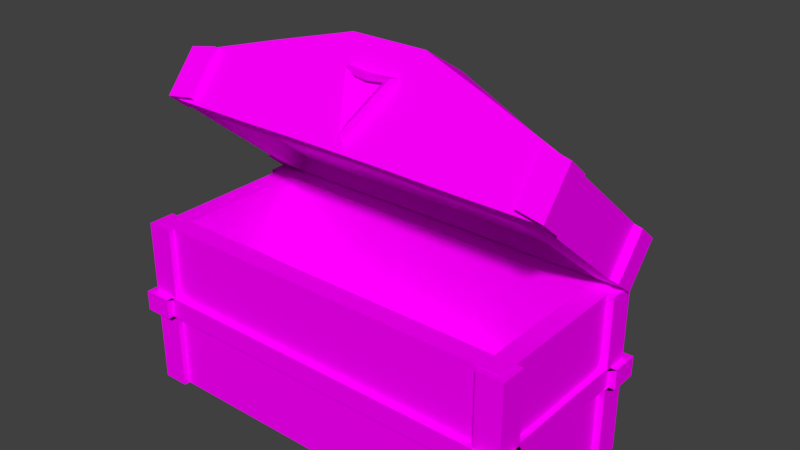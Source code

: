# Source: chest.blend  (saved by Blender 2.77.0; exported with 4.5.12 LTS)
import bpy
from mathutils import Matrix  # noqa: F401  (used for matrix-valued properties, if any)

bpy.ops.wm.read_factory_settings(use_empty=True)
scene = bpy.context.scene
scene.name = 'Scene'

# ---- collections
col_collection_1 = bpy.data.collections.new('Collection 1'); scene.collection.children.link(col_collection_1)

# ---- images (referenced by path relative to the original .blend; pixels are not part of the script)
import os
ASSET_DIR = os.environ.get("B2B_ASSET_DIR", "")  # directory of the original .blend (textures are referenced by path, not embedded)
HERE = os.path.dirname(os.path.abspath(__file__))  # packed textures are extracted next to this script under _unpacked/

def load_image(name, relpath, width, height, colorspace="sRGB"):
    """Load a texture the original file referenced (path relative to the .blend, or extracted next to this script)."""
    p = next((c for c in (os.path.join(HERE, relpath), os.path.join(ASSET_DIR, relpath)) if relpath and os.path.exists(c)), "")
    if p:
        img = bpy.data.images.load(p, check_existing=True)
        img.name = name
    else:  # same state as the original file: an image datablock whose file is absent (Cycles renders it pink)
        img = bpy.data.images.new(name, width, height)
        img.source = "FILE"
        img.filepath = "//" + (relpath or name)
    img.colorspace_settings.name = colorspace
    return img
img_colorpalette_jpg_001 = load_image('colorPalette.jpg.001', 'colorPalette.jpg', 1024, 1024, 'sRGB')

# ---- materials (node trees are filled in below, after node groups)
mat_material = bpy.data.materials.new('Material')
mat_material.alpha_threshold = 0.0
mat_material.roughness = 0.5
mat_material.line_color = (0.0, 0.0, 0.0, 1.0)

# ---- material node trees
mat_material.use_nodes = True; mat_material.node_tree.nodes.clear()
_N = mat_material.node_tree.nodes; _L = mat_material.node_tree.links
n0 = _N.new('ShaderNodeOutputMaterial'); n0.name = 'Material Output'; n0.location = (300, 300)
n1 = _N.new('ShaderNodeBsdfDiffuse'); n1.name = 'Diffuse BSDF'; n1.location = (10, 300)
n2 = _N.new('ShaderNodeTexImage'); n2.name = 'Image Texture'; n2.location = (228, 132)
n2.width = 140
n2.image = img_colorpalette_jpg_001
n3 = _N.new('ShaderNodeTexCoord'); n3.name = 'Texture Coordinate'; n3.location = (-183, 230)
_L.new(n1.outputs[0], n0.inputs[0])
_L.new(n3.outputs[2], n2.inputs[0])
_L.new(n2.outputs[0], n1.inputs[0])
n0.is_active_output = True

# ---- world
world_world = bpy.data.worlds.new('World'); scene.world = world_world
world_world.color = (0.05088, 0.05088, 0.05088)
world_world.use_sun_shadow = False
world_world.sun_shadow_jitter_overblur = 0.0
world_world.cycles.sampling_method = 'MANUAL'

# ---- meshes
me_cube_002 = bpy.data.meshes.new('Cube.002')
me_cube_002.from_pydata([(-0.002571, -0.02901, 2.154), (-0.002571, -0.06514, 2.184), (-0.002571, -0.05134, 2.245), (-0.002571, -0.006682, 2.254), (-0.002571, 0.007117, 2.196), (0.1619, -0.02901, 2.545), (0.1392, -0.06514, 2.518), (0.1024, -0.05134, 2.496), (0.1024, -0.006682, 2.51), (0.1392, 0.007117, 2.541), (-0.002571, -0.06514, 2.506), (-0.002571, -0.05134, 2.484), (-0.002571, -0.02901, 2.533), (-0.002571, 0.007117, 2.528), (-0.002571, -0.006682, 2.498), (1.178, 1.021, 2.096), (1.178, -0.01726, 2.096), (1.178, 1.021, 2.405), (1.178, -0.01726, 2.405), (1.061, -0.05327, 2.119), (1.061, -0.05327, 2.431), (1.061, 0.106, 2.117), (1.061, 0.106, 2.429), (1.221, -0.05327, 2.092), (1.221, -0.05327, 2.397), (1.221, 0.106, 2.092), (1.221, 0.106, 2.396), (1.069, 0.8944, 2.115), (1.069, 0.8944, 2.427), (1.069, 1.054, 2.117), (1.069, 1.054, 2.429), (1.228, 0.8944, 2.091), (1.228, 0.8944, 2.395), (1.228, 1.054, 2.092), (1.228, 1.054, 2.396), (0.7067, 1.021, 2.096), (0.2356, 1.021, 2.101), (0.7067, -0.01726, 2.096), (0.2356, -0.01726, 2.101), (0.7067, 1.021, 2.567), (0.2356, 1.021, 2.72), (0.7067, -0.01726, 2.567), (0.2356, -0.01726, 2.72), (1.178, 0.6752, 2.096), (1.178, 0.329, 2.096), (1.178, 0.6752, 2.405), (1.178, 0.329, 2.405), (0.7067, 0.6752, 2.587), (0.7067, 0.329, 2.587), (0.2356, 0.6752, 2.767), (0.2356, 0.329, 2.767), (0.6591, 1.057, 2.183), (1.058, 1.08, 2.183), (1.002, 0.1535, 2.184), (1.02, 0.4622, 2.184), (0.0, 1.021, 2.101), (0.0, -0.01726, 2.101), (0.0, 1.021, 2.72), (0.0, -0.01726, 2.72), (0.0, 0.6752, 2.767), (0.0, 0.329, 2.767), (1.019, 0.4622, 2.097), (1.001, 0.1535, 2.097), (1.057, 1.08, 2.096), (0.6581, 1.057, 2.096), (0.2592, 1.035, 2.101), (0.6018, 0.1313, 2.097), (0.2029, 0.1091, 2.102), (1.038, 0.7709, 2.097), (0.0, 1.024, 2.101), (0.0, 0.09794, 2.102), (0.2602, 1.035, 2.188), (0.6028, 0.1313, 2.184), (0.2039, 0.1091, 2.189), (0.6403, 0.7487, 2.184), (0.2415, 0.7264, 2.202), (1.039, 0.7709, 2.184), (0.6216, 0.44, 2.184), (0.2227, 0.4177, 2.202), (0.0, 1.024, 2.188), (0.0, 0.09794, 2.189), (0.0, 0.7153, 2.202), (0.0, 0.4066, 2.202)], [], [(0, 5, 6, 1), (1, 6, 7, 2), (2, 7, 8, 3), (3, 8, 9, 4), (0, 4, 9, 5), (9, 13, 12, 5), (8, 14, 13, 9), (7, 11, 14, 8), (6, 10, 11, 7), (5, 12, 10, 6), (44, 46, 18, 16), (20, 22, 21, 19), (22, 26, 25, 21), (26, 24, 23, 25), (24, 20, 19, 23), (19, 21, 25, 23), (24, 26, 22, 20), (28, 30, 29, 27), (30, 34, 33, 29), (34, 32, 31, 33), (32, 28, 27, 31), (27, 29, 33, 31), (32, 34, 30, 28), (17, 15, 35, 39), (39, 35, 36, 40), (16, 18, 41, 37), (37, 41, 42, 38), (46, 48, 41, 18), (48, 50, 42, 41), (38, 56, 70, 67), (43, 44, 61, 68), (35, 15, 63, 64), (37, 38, 67, 66), (55, 36, 65, 69), (44, 16, 62, 61), (39, 40, 49, 47), (47, 49, 50, 48), (17, 39, 47, 45), (45, 47, 48, 46), (15, 17, 45, 43), (43, 45, 46, 44), (49, 59, 60, 50), (40, 57, 59, 49), (15, 43, 68, 63), (16, 37, 66, 62), (50, 60, 58, 42), (38, 42, 58, 56), (40, 36, 55, 57), (64, 63, 52, 51), (66, 67, 73, 72), (63, 68, 76, 52), (69, 65, 71, 79), (61, 62, 53, 54), (62, 66, 72, 53), (65, 64, 51, 71), (36, 35, 64, 65), (54, 53, 72, 77), (77, 72, 73, 78), (51, 74, 75, 71), (74, 77, 78, 75), (52, 76, 74, 51), (76, 54, 77, 74), (75, 78, 82, 81), (71, 75, 81, 79), (78, 73, 80, 82), (67, 70, 80, 73), (68, 61, 54, 76)])
_uv = me_cube_002.uv_layers.new(name='UVMap')
_uv.uv.foreach_set('vector', [0.4994, 0.02094, 0.4993, 0.03412, 0.4986, 0.03306, 0.4987, 0.0218, 0.4986, 0.02094, 0.4986, 0.03065, 0.4981, 0.0294, 0.4982, 0.02211, 0.5004, 0.03114, 0.5004, 0.02268, 0.5015, 0.02226, 0.5015, 0.03088, 0.5015, 0.03088, 0.5015, 0.02226, 0.5018, 0.02094, 0.5018, 0.03254, 0.4994, 0.02094, 0.5004, 0.02214, 0.5004, 0.03374, 0.4993, 0.03412, 0.5018, 0.02324, 0.5018, 0.02114, 0.5027, 0.02149, 0.5027, 0.02383, 0.5029, 0.02587, 0.5029, 0.02383, 0.5037, 0.02414, 0.5037, 0.02684, 0.5019, 0.0264, 0.5018, 0.02437, 0.5029, 0.02383, 0.5029, 0.02587, 0.4986, 0.03065, 0.4956, 0.02825, 0.4959, 0.02756, 0.4981, 0.0294, 0.5027, 0.02383, 0.5027, 0.02149, 0.5038, 0.02094, 0.5038, 0.02299, 0.5571, 0.1835, 0.5559, 0.1835, 0.5559, 0.1812, 0.5571, 0.1812, 0.7499, 0.02109, 0.7486, 0.02106, 0.7486, 0.01682, 0.7499, 0.01685, 0.7472, 0.01226, 0.7486, 0.01271, 0.7486, 0.01684, 0.7472, 0.0165, 0.7445, 0.01688, 0.7458, 0.01686, 0.7458, 0.02099, 0.7445, 0.021, 0.7458, 0.01639, 0.7445, 0.01686, 0.7445, 0.01262, 0.7458, 0.01226, 0.7499, 0.02328, 0.7486, 0.02328, 0.7486, 0.02109, 0.7499, 0.02109, 0.7472, 0.01906, 0.7458, 0.01906, 0.7458, 0.01685, 0.7472, 0.01684, 0.7486, 0.02107, 0.7472, 0.0211, 0.7472, 0.01687, 0.7486, 0.01684, 0.7458, 0.01226, 0.7472, 0.01272, 0.7472, 0.01684, 0.7458, 0.0165, 0.7513, 0.0164, 0.7499, 0.01638, 0.7499, 0.01226, 0.7513, 0.01227, 0.7499, 0.01638, 0.7486, 0.01682, 0.7486, 0.01259, 0.7499, 0.01226, 0.7513, 0.02327, 0.7499, 0.02328, 0.7499, 0.02109, 0.7513, 0.02109, 0.7458, 0.02322, 0.7445, 0.02321, 0.7445, 0.021, 0.7458, 0.02101, 0.5555, 0.1894, 0.5567, 0.1893, 0.5567, 0.1925, 0.5548, 0.1925, 0.5548, 0.1925, 0.5567, 0.1925, 0.5567, 0.1956, 0.5542, 0.1956, 0.5542, 0.1972, 0.553, 0.1972, 0.5524, 0.194, 0.5542, 0.194, 0.5542, 0.194, 0.5524, 0.194, 0.5518, 0.1909, 0.5542, 0.1909, 0.5545, 0.1893, 0.5545, 0.186, 0.5559, 0.1861, 0.5559, 0.1893, 0.5545, 0.186, 0.5545, 0.1828, 0.5559, 0.1828, 0.5559, 0.1861, 0.5518, 0.1875, 0.5518, 0.189, 0.5513, 0.189, 0.5513, 0.1877, 0.5491, 0.1812, 0.5504, 0.1812, 0.5499, 0.1823, 0.5487, 0.1822, 0.5517, 0.1936, 0.5517, 0.1967, 0.5515, 0.1959, 0.5516, 0.1933, 0.5518, 0.1843, 0.5518, 0.1875, 0.5513, 0.1877, 0.5512, 0.185, 0.5517, 0.189, 0.5517, 0.1906, 0.5517, 0.1907, 0.5517, 0.189, 0.5504, 0.1812, 0.5518, 0.1812, 0.5511, 0.1824, 0.5499, 0.1823, 0.5518, 0.1861, 0.5518, 0.1828, 0.5532, 0.1828, 0.5532, 0.186, 0.5532, 0.186, 0.5532, 0.1828, 0.5545, 0.1828, 0.5545, 0.186, 0.5518, 0.1893, 0.5518, 0.1861, 0.5532, 0.186, 0.5532, 0.1893, 0.5532, 0.1893, 0.5532, 0.186, 0.5545, 0.186, 0.5545, 0.1893, 0.5571, 0.1881, 0.5559, 0.1881, 0.5559, 0.1858, 0.5571, 0.1858, 0.5571, 0.1858, 0.5559, 0.1858, 0.5559, 0.1835, 0.5571, 0.1835, 0.5532, 0.1828, 0.5532, 0.1812, 0.5545, 0.1812, 0.5545, 0.1828, 0.5518, 0.1828, 0.5518, 0.1813, 0.5532, 0.1812, 0.5532, 0.1828, 0.5477, 0.1812, 0.5491, 0.1812, 0.5487, 0.1822, 0.5475, 0.182, 0.5518, 0.1812, 0.5518, 0.1843, 0.5512, 0.185, 0.5511, 0.1824, 0.5545, 0.1828, 0.5545, 0.1812, 0.5559, 0.1813, 0.5559, 0.1828, 0.5542, 0.1909, 0.5518, 0.1909, 0.5518, 0.1893, 0.5542, 0.1894, 0.5542, 0.1956, 0.5567, 0.1956, 0.5567, 0.1971, 0.5543, 0.1972, 0.5511, 0.1917, 0.5511, 0.189, 0.5515, 0.189, 0.5515, 0.1917, 0.5567, 0.1933, 0.5567, 0.1907, 0.557, 0.1907, 0.557, 0.1933, 0.557, 0.1955, 0.557, 0.1934, 0.5574, 0.1934, 0.5574, 0.1955, 0.5511, 0.196, 0.5511, 0.1943, 0.5515, 0.1943, 0.5515, 0.1961, 0.557, 0.1914, 0.557, 0.1893, 0.5574, 0.1893, 0.5574, 0.1914, 0.5567, 0.196, 0.5567, 0.1933, 0.557, 0.1933, 0.557, 0.196, 0.5511, 0.1943, 0.5511, 0.1917, 0.5515, 0.1917, 0.5515, 0.1943, 0.5517, 0.1906, 0.5517, 0.1936, 0.5516, 0.1933, 0.5517, 0.1907, 0.5487, 0.1959, 0.5475, 0.1957, 0.5475, 0.193, 0.5487, 0.1933, 0.5487, 0.1933, 0.5475, 0.193, 0.5475, 0.1904, 0.5487, 0.1906, 0.5511, 0.1937, 0.5499, 0.1935, 0.5499, 0.1908, 0.5511, 0.1911, 0.5499, 0.1935, 0.5487, 0.1933, 0.5487, 0.1906, 0.5499, 0.1908, 0.5511, 0.1964, 0.5499, 0.1961, 0.5499, 0.1935, 0.5511, 0.1937, 0.5499, 0.1961, 0.5487, 0.1959, 0.5487, 0.1933, 0.5499, 0.1935, 0.5499, 0.1908, 0.5487, 0.1906, 0.5487, 0.1891, 0.5499, 0.1892, 0.5511, 0.1911, 0.5499, 0.1908, 0.5499, 0.1892, 0.5511, 0.1894, 0.5487, 0.1906, 0.5475, 0.1904, 0.5475, 0.189, 0.5487, 0.1891, 0.5567, 0.1907, 0.5567, 0.1893, 0.557, 0.1893, 0.557, 0.1907, 0.557, 0.1934, 0.557, 0.1914, 0.5574, 0.1914, 0.5574, 0.1934])
me_cube_002.materials.append(mat_material)
me_cube_002.use_remesh_preserve_volume = False
me_cube_002.use_remesh_preserve_attributes = False
me_cube_002.use_mirror_vertex_groups = False
me_cube_002.update()
me_cube = bpy.data.meshes.new('Cube')
me_cube.from_pydata([(1.169, 1.022, 1.083), (1.169, -0.008994, 1.083), (1.049, 0.9019, 2.114), (1.049, 0.1108, 2.114), (1.053, -0.04472, 1.082), (1.053, -0.04472, 2.113), (1.053, 0.1133, 1.082), (1.053, 0.1133, 2.113), (1.211, -0.04472, 1.082), (1.211, -0.04472, 2.113), (1.211, 0.1133, 1.082), (1.211, 0.1133, 2.113), (1.211, 1.067, 2.113), (1.211, 1.067, 1.082), (1.211, 0.9093, 2.113), (1.211, 0.9093, 1.082), (1.053, 1.067, 2.113), (1.053, 1.067, 1.082), (1.053, 0.9093, 2.113), (1.053, 0.9093, 1.082), (1.169, 1.022, 1.678), (1.169, -0.008994, 1.678), (1.169, 1.022, 1.554), (1.169, -0.008994, 1.554), (1.053, -0.04472, 1.676), (1.053, 0.1133, 1.676), (1.211, 0.1133, 1.676), (1.211, -0.04472, 1.676), (1.053, 0.1133, 1.553), (1.211, 0.1133, 1.553), (1.211, -0.04472, 1.553), (1.053, -0.04472, 1.553), (1.053, 0.9093, 1.676), (1.053, 1.067, 1.676), (1.211, 1.067, 1.676), (1.211, 0.9093, 1.676), (1.053, 1.067, 1.553), (1.211, 1.067, 1.553), (1.211, 0.9093, 1.553), (1.053, 0.9093, 1.553), (1.203, 1.064, 1.554), (1.203, 1.064, 1.678), (1.203, -0.05198, 1.554), (1.203, -0.05198, 1.678), (1.078, -0.09066, 1.553), (1.078, -0.09066, 1.676), (1.249, -0.09066, 1.676), (1.249, 0.08049, 1.676), (1.078, 0.08049, 1.676), (1.078, 0.08049, 1.553), (1.249, 0.08049, 1.553), (1.249, -0.09066, 1.553), (1.078, 0.9424, 1.553), (1.078, 0.9424, 1.676), (1.249, 0.9424, 1.676), (1.249, 1.114, 1.676), (1.078, 1.114, 1.676), (1.078, 1.114, 1.553), (1.249, 1.114, 1.553), (1.249, 0.9424, 1.553), (1.169, 1.022, 2.114), (1.169, -0.008994, 2.114), (1.049, 0.9019, 1.48), (1.049, 0.1108, 1.48), (0.0, 1.022, 1.083), (0.0, -0.008994, 1.083), (0.0, 1.022, 2.114), (0.0, -0.008994, 2.114), (0.0, 1.022, 1.678), (0.0, -0.008994, 1.678), (0.0, -0.008994, 1.554), (0.0, 1.022, 1.554), (0.0, 1.064, 1.678), (0.0, -0.05198, 1.678), (0.0, -0.05198, 1.554), (0.0, 1.064, 1.554), (0.0, 0.9019, 2.114), (0.0, 0.1108, 2.114), (0.0, 0.9019, 1.48), (0.0, 0.1108, 1.48)], [], [(77, 3, 63, 79), (20, 60, 61, 21), (31, 28, 6, 4), (28, 29, 10, 6), (29, 30, 8, 10), (30, 31, 4, 8), (4, 6, 10, 8), (9, 11, 7, 5), (14, 12, 16, 18), (19, 17, 13, 15), (38, 39, 19, 15), (37, 38, 15, 13), (36, 37, 13, 17), (39, 36, 17, 19), (34, 35, 54, 55), (25, 26, 47, 48), (0, 22, 23, 1), (20, 21, 43, 41), (9, 5, 24, 27), (11, 9, 27, 26), (7, 11, 26, 25), (5, 7, 25, 24), (39, 38, 59, 52), (30, 29, 50, 51), (35, 32, 53, 54), (26, 27, 46, 47), (14, 18, 32, 35), (12, 14, 35, 34), (16, 12, 34, 33), (18, 16, 33, 32), (31, 30, 51, 44), (70, 23, 42, 74), (27, 24, 45, 46), (40, 41, 43, 42), (46, 45, 44, 51), (47, 46, 51, 50), (48, 47, 50, 49), (45, 48, 49, 44), (54, 53, 52, 59), (55, 54, 59, 58), (56, 55, 58, 57), (53, 56, 57, 52), (29, 28, 49, 50), (38, 37, 58, 59), (24, 25, 48, 45), (33, 34, 55, 56), (28, 31, 44, 49), (37, 36, 57, 58), (32, 33, 56, 53), (36, 39, 52, 57), (68, 20, 41, 72), (23, 22, 40, 42), (2, 3, 61, 60), (76, 2, 60, 66), (3, 2, 62, 63), (2, 76, 78, 62), (62, 78, 79, 63), (3, 77, 67, 61), (22, 71, 75, 40), (41, 40, 75, 72), (42, 43, 73, 74), (21, 69, 73, 43), (1, 23, 70, 65), (60, 20, 68, 66), (22, 0, 64, 71), (21, 61, 67, 69), (0, 1, 65, 64)])
_uv = me_cube.uv_layers.new(name='UVMap')
_uv.uv.foreach_set('vector', [0.5578, 0.1983, 0.5578, 0.204, 0.5557, 0.204, 0.5557, 0.1983, 0.5584, 0.1989, 0.5599, 0.1989, 0.5599, 0.2045, 0.5584, 0.2045, 0.775, 0.02467, 0.7745, 0.02467, 0.7745, 0.0221, 0.775, 0.0221, 0.7749, 0.008967, 0.7755, 0.008967, 0.7755, 0.01154, 0.7749, 0.01154, 0.775, 0.02724, 0.7745, 0.02724, 0.7745, 0.02467, 0.775, 0.02467, 0.7661, 0.02623, 0.7667, 0.02623, 0.7667, 0.0288, 0.7661, 0.0288, 0.7723, 0.02871, 0.7723, 0.02784, 0.7729, 0.02784, 0.7729, 0.02871, 0.7718, 0.02784, 0.7718, 0.02698, 0.7723, 0.02698, 0.7723, 0.02784, 0.7637, 0.02829, 0.7637, 0.02915, 0.7632, 0.02915, 0.7632, 0.02829, 0.7723, 0.02784, 0.7723, 0.02871, 0.7718, 0.02871, 0.7718, 0.02784, 0.7667, 0.02623, 0.7672, 0.02623, 0.7672, 0.0288, 0.7667, 0.0288, 0.7749, 0.0181, 0.7754, 0.0181, 0.7754, 0.02067, 0.7749, 0.02067, 0.7749, 0.01553, 0.7754, 0.01553, 0.7754, 0.0181, 0.7749, 0.0181, 0.7755, 0.01411, 0.7749, 0.01411, 0.7749, 0.01154, 0.7755, 0.01154, 0.7695, 0.0284, 0.7695, 0.02753, 0.7696, 0.02771, 0.7696, 0.02865, 0.7745, 0.02787, 0.7748, 0.02726, 0.775, 0.02724, 0.7746, 0.0279, 0.5554, 0.2045, 0.5538, 0.2045, 0.5538, 0.1989, 0.5554, 0.1989, 0.5561, 0.1862, 0.5526, 0.1862, 0.5525, 0.186, 0.5563, 0.186, 0.775, 0.02686, 0.7755, 0.02686, 0.7755, 0.02924, 0.775, 0.02924, 0.7683, 0.02861, 0.7678, 0.02861, 0.7678, 0.02623, 0.7683, 0.02623, 0.7713, 0.02698, 0.7718, 0.02698, 0.7718, 0.02936, 0.7713, 0.02936, 0.7672, 0.02623, 0.7678, 0.02623, 0.7678, 0.02861, 0.7672, 0.02861, 0.7749, 0.01474, 0.7753, 0.01413, 0.7755, 0.01411, 0.7751, 0.01477, 0.7741, 0.0284, 0.7741, 0.02753, 0.7742, 0.02771, 0.7742, 0.02865, 0.7753, 0.02198, 0.7749, 0.02137, 0.775, 0.02133, 0.7754, 0.02199, 0.773, 0.02753, 0.773, 0.0284, 0.7729, 0.02865, 0.7729, 0.02771, 0.775, 0.0221, 0.7755, 0.0221, 0.7755, 0.02448, 0.775, 0.02448, 0.7707, 0.02936, 0.7702, 0.02936, 0.7702, 0.02698, 0.7707, 0.02698, 0.7707, 0.02698, 0.7713, 0.02698, 0.7713, 0.02936, 0.7707, 0.02936, 0.7755, 0.02686, 0.775, 0.02686, 0.775, 0.02448, 0.7755, 0.02448, 0.7735, 0.0284, 0.7741, 0.0284, 0.7742, 0.02865, 0.7736, 0.02865, 0.5523, 0.1925, 0.5523, 0.1862, 0.5525, 0.186, 0.5525, 0.1925, 0.773, 0.0284, 0.7735, 0.0284, 0.7735, 0.02865, 0.7729, 0.02865, 0.5604, 0.1921, 0.56, 0.1921, 0.56, 0.186, 0.5604, 0.186, 0.765, 0.02829, 0.765, 0.02922, 0.7646, 0.02922, 0.7646, 0.02829, 0.7641, 0.02829, 0.7641, 0.02922, 0.7637, 0.02922, 0.7637, 0.02829, 0.7758, 0.01553, 0.7758, 0.01647, 0.7754, 0.01647, 0.7754, 0.01553, 0.7641, 0.02922, 0.7641, 0.02829, 0.7646, 0.02829, 0.7646, 0.02922, 0.7654, 0.02829, 0.7654, 0.02922, 0.765, 0.02922, 0.765, 0.02829, 0.7754, 0.0174, 0.7754, 0.01647, 0.7758, 0.01647, 0.7758, 0.0174, 0.7658, 0.02829, 0.7658, 0.02922, 0.7654, 0.02922, 0.7654, 0.02829, 0.7754, 0.01833, 0.7754, 0.0174, 0.7758, 0.0174, 0.7758, 0.01833, 0.77, 0.02884, 0.7696, 0.02823, 0.7698, 0.02819, 0.7702, 0.02886, 0.7688, 0.02865, 0.7688, 0.02779, 0.769, 0.02753, 0.769, 0.02847, 0.7748, 0.02848, 0.7745, 0.02787, 0.7746, 0.0279, 0.775, 0.02856, 0.769, 0.0284, 0.7695, 0.0284, 0.7696, 0.02865, 0.769, 0.02865, 0.7696, 0.02823, 0.77, 0.02762, 0.7702, 0.02753, 0.7698, 0.02819, 0.7688, 0.02779, 0.7683, 0.02779, 0.7684, 0.02753, 0.769, 0.02753, 0.7749, 0.02137, 0.7753, 0.02076, 0.7754, 0.02067, 0.775, 0.02133, 0.7753, 0.01535, 0.7749, 0.01474, 0.7751, 0.01477, 0.7755, 0.01543, 0.5561, 0.1925, 0.5561, 0.1862, 0.5563, 0.186, 0.5563, 0.1925, 0.5523, 0.1862, 0.5488, 0.1862, 0.5487, 0.186, 0.5525, 0.186, 0.5518, 0.1932, 0.5491, 0.1932, 0.5487, 0.1925, 0.5522, 0.1925, 0.5518, 0.1989, 0.5518, 0.1932, 0.5522, 0.1925, 0.5522, 0.1989, 0.5517, 0.2032, 0.5517, 0.1989, 0.5538, 0.1989, 0.5538, 0.2032, 0.5563, 0.1917, 0.5563, 0.186, 0.5584, 0.186, 0.5584, 0.1917, 0.5584, 0.1925, 0.5584, 0.1983, 0.5557, 0.1983, 0.5557, 0.1925, 0.5491, 0.1932, 0.5491, 0.1989, 0.5487, 0.1989, 0.5487, 0.1925, 0.5488, 0.1862, 0.5488, 0.1925, 0.5487, 0.1925, 0.5487, 0.186, 0.5578, 0.1983, 0.5583, 0.1983, 0.5583, 0.2048, 0.5578, 0.2048, 0.56, 0.1925, 0.5604, 0.1925, 0.5604, 0.1991, 0.56, 0.1991, 0.5526, 0.1862, 0.5526, 0.1925, 0.5525, 0.1925, 0.5525, 0.186, 0.5584, 0.1925, 0.56, 0.1925, 0.56, 0.1989, 0.5584, 0.1989, 0.5487, 0.1989, 0.5502, 0.1989, 0.5502, 0.2053, 0.5487, 0.2053, 0.5584, 0.186, 0.56, 0.186, 0.56, 0.1923, 0.5584, 0.1923, 0.5502, 0.1989, 0.5517, 0.1989, 0.5517, 0.2053, 0.5502, 0.2053, 0.5522, 0.1925, 0.5557, 0.1925, 0.5557, 0.1989, 0.5522, 0.1989])
me_cube.materials.append(mat_material)
me_cube.use_remesh_preserve_volume = False
me_cube.use_remesh_preserve_attributes = False
me_cube.use_mirror_vertex_groups = False
me_cube.update()

# ---- objects
ob_cube_001 = bpy.data.objects.new('Cube.001', me_cube_002)
ob_cube = bpy.data.objects.new('Cube', me_cube)

# ---- transforms, parenting, visibility, modifiers, constraints
ob_cube_001.location = (0.0, -0.7535, 0.4527)
ob_cube_001.rotation_euler = (-0.698, -0.0, 0.0)
ob_cube_001.scale = (0.5798, 0.5798, 0.5798)
ob_cube_001.lock_rotations_4d = False
ob_cube_001.empty_display_type = 'ARROWS'
ob_cube_001.lineart.crease_threshold = 0.0
_m = ob_cube_001.modifiers.new('Mirror', 'MIRROR')
_m.use_clip = True
ob_cube.location = (0.0, -0.102, -0.2252)
ob_cube.scale = (0.5798, 0.5798, 0.5798)
ob_cube.lock_rotations_4d = False
ob_cube.empty_display_type = 'ARROWS'
ob_cube.lineart.crease_threshold = 0.0
_m = ob_cube.modifiers.new('Mirror', 'MIRROR')
_m.use_clip = True

# ---- collection membership
col_collection_1.objects.link(ob_cube_001)
col_collection_1.objects.link(ob_cube)

# ---- scene / render settings (as saved in the file)
scene.frame_start = 1; scene.frame_end = 250; scene.frame_set(1)
scene.render.engine = 'CYCLES'
scene.render.resolution_percentage = 50
scene.render.dither_intensity = 0.0
scene.cycles.use_denoising = False
scene.cycles.samples = 128
scene.cycles.sampling_pattern = 'TABULATED_SOBOL'
scene.cycles.light_sampling_threshold = 0.0
scene.cycles.use_adaptive_sampling = False
scene.cycles.use_light_tree = False
scene.cycles.blur_glossy = 0.0
scene.cycles.sample_clamp_indirect = 0.0
scene.view_settings.view_transform = 'Standard'
bpy.context.view_layer.update()

# ---- added for rendering (the .blend has no active camera and no usable light): camera, sun
cam_auto = bpy.data.cameras.new('AutoCamera')
cam_auto.lens = 50.0
cam_auto.sensor_width = 36.0
cam_auto.clip_end = 1000.0
ob_auto_camera = bpy.data.objects.new('AutoCamera', cam_auto)
scene.collection.objects.link(ob_auto_camera)
ob_auto_camera.location = (1.99092, -2.08773, 2.64698)
ob_auto_camera.rotation_euler = (1.09748, -7.21219e-08, 0.694738)
scene.camera = ob_auto_camera
light_auto_sun = bpy.data.lights.new('AutoSun', 'SUN')
light_auto_sun.energy = 3.0
light_auto_sun.angle = 0.0523599
ob_auto_sun = bpy.data.objects.new('AutoSun', light_auto_sun)
scene.collection.objects.link(ob_auto_sun)
ob_auto_sun.rotation_euler = (0.872665, 0.174533, 0.523599)
bpy.context.view_layer.update()
